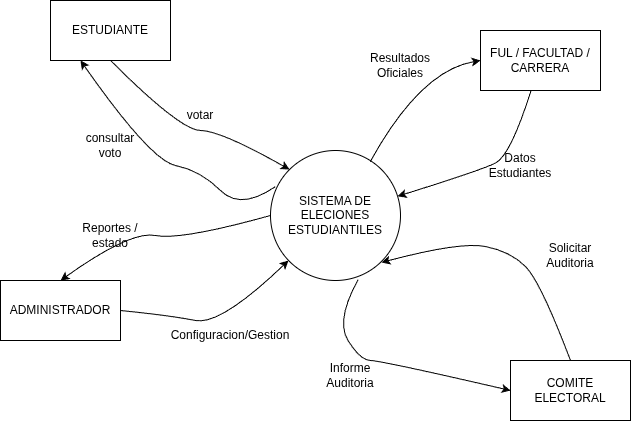

The diagram above was exported from draw.io. Its source (the exported page's mxGraphModel, read from the mxfile embedded in the PNG):
<mxGraphModel dx="1424" dy="800" grid="1" gridSize="10" guides="1" tooltips="1" connect="1" arrows="1" fold="1" page="1" pageScale="1" pageWidth="827" pageHeight="1169" math="0" shadow="0">
  <root>
    <mxCell id="0" />
    <mxCell id="1" parent="0" />
    <mxCell id="yshg-FgeHEIlVksHMEM9-1" parent="1" style="ellipse;whiteSpace=wrap;html=1;aspect=fixed;" value="SISTEMA DE ELECIONES ESTUDIANTILES" vertex="1">
      <mxGeometry height="130" width="130" x="310" y="270" as="geometry" />
    </mxCell>
    <mxCell id="yshg-FgeHEIlVksHMEM9-2" parent="1" style="rounded=0;whiteSpace=wrap;html=1;" value="ESTUDIANTE" vertex="1">
      <mxGeometry height="60" width="120" x="90" y="120" as="geometry" />
    </mxCell>
    <mxCell id="yshg-FgeHEIlVksHMEM9-4" parent="1" style="rounded=0;whiteSpace=wrap;html=1;" value="ADMINISTRADOR" vertex="1">
      <mxGeometry height="60" width="120" x="40" y="400" as="geometry" />
    </mxCell>
    <mxCell id="yshg-FgeHEIlVksHMEM9-5" parent="1" style="rounded=0;whiteSpace=wrap;html=1;" value="COMITE ELECTORAL" vertex="1">
      <mxGeometry height="60" width="120" x="550" y="480" as="geometry" />
    </mxCell>
    <mxCell id="yshg-FgeHEIlVksHMEM9-6" parent="1" style="rounded=0;whiteSpace=wrap;html=1;" value="FUL / FACULTAD / CARRERA" vertex="1">
      <mxGeometry height="60" width="120" x="520" y="150" as="geometry" />
    </mxCell>
    <mxCell id="yshg-FgeHEIlVksHMEM9-7" edge="1" parent="1" source="yshg-FgeHEIlVksHMEM9-1" style="curved=1;endArrow=classic;html=1;rounded=0;exitX=0;exitY=0.5;exitDx=0;exitDy=0;entryX=0.5;entryY=0;entryDx=0;entryDy=0;" target="yshg-FgeHEIlVksHMEM9-4" value="">
      <mxGeometry height="50" relative="1" width="50" as="geometry">
        <Array as="points">
          <mxPoint x="220" y="360" />
          <mxPoint x="170" y="350" />
        </Array>
        <mxPoint x="310" y="440" as="sourcePoint" />
        <mxPoint x="360" y="390" as="targetPoint" />
      </mxGeometry>
    </mxCell>
    <mxCell id="yshg-FgeHEIlVksHMEM9-9" edge="1" parent="1" source="yshg-FgeHEIlVksHMEM9-2" style="curved=1;endArrow=classic;html=1;rounded=0;entryX=0;entryY=0;entryDx=0;entryDy=0;exitX=0.5;exitY=1;exitDx=0;exitDy=0;" target="yshg-FgeHEIlVksHMEM9-1" value="">
      <mxGeometry height="50" relative="1" width="50" as="geometry">
        <Array as="points">
          <mxPoint x="220" y="250" />
          <mxPoint x="260" y="250" />
        </Array>
        <mxPoint x="310" y="440" as="sourcePoint" />
        <mxPoint x="360" y="390" as="targetPoint" />
      </mxGeometry>
    </mxCell>
    <mxCell id="yshg-FgeHEIlVksHMEM9-10" edge="1" parent="1" source="yshg-FgeHEIlVksHMEM9-6" style="curved=1;endArrow=classic;html=1;rounded=0;" target="yshg-FgeHEIlVksHMEM9-1" value="">
      <mxGeometry height="50" relative="1" width="50" as="geometry">
        <Array as="points">
          <mxPoint x="550" y="275" />
          <mxPoint x="520" y="290" />
        </Array>
        <mxPoint x="640" y="250" as="sourcePoint" />
        <mxPoint x="460" y="375" as="targetPoint" />
      </mxGeometry>
    </mxCell>
    <mxCell id="yshg-FgeHEIlVksHMEM9-11" edge="1" parent="1" style="curved=1;endArrow=none;html=1;rounded=0;entryX=0.5;entryY=0;entryDx=0;entryDy=0;exitX=1;exitY=1;exitDx=0;exitDy=0;startArrow=classic;startFill=1;endFill=0;" target="yshg-FgeHEIlVksHMEM9-5" value="">
      <mxGeometry height="50" relative="1" width="50" as="geometry">
        <Array as="points">
          <mxPoint x="500" y="361" />
          <mxPoint x="550" y="371" />
          <mxPoint x="580" y="401" />
        </Array>
        <mxPoint x="420.9619407771256" y="381.9619407771256" as="sourcePoint" />
        <mxPoint x="575.3599999999999" y="455.02" as="targetPoint" />
      </mxGeometry>
    </mxCell>
    <mxCell id="yshg-FgeHEIlVksHMEM9-12" parent="1" style="text;html=1;whiteSpace=wrap;strokeColor=none;fillColor=none;align=center;verticalAlign=middle;rounded=0;" value="votar" vertex="1">
      <mxGeometry height="30" width="60" x="210" y="220" as="geometry" />
    </mxCell>
    <mxCell id="yshg-FgeHEIlVksHMEM9-13" edge="1" parent="1" source="yshg-FgeHEIlVksHMEM9-2" style="curved=1;endArrow=none;html=1;rounded=0;entryX=0.036;entryY=0.279;entryDx=0;entryDy=0;exitX=0.25;exitY=1;exitDx=0;exitDy=0;entryPerimeter=0;endFill=0;startArrow=classic;startFill=1;" target="yshg-FgeHEIlVksHMEM9-1" value="">
      <mxGeometry height="50" relative="1" width="50" as="geometry">
        <Array as="points">
          <mxPoint x="190" y="280" />
          <mxPoint x="240" y="290" />
          <mxPoint x="280" y="330" />
        </Array>
        <mxPoint x="170" y="260" as="sourcePoint" />
        <mxPoint x="349" y="369" as="targetPoint" />
      </mxGeometry>
    </mxCell>
    <mxCell id="yshg-FgeHEIlVksHMEM9-14" parent="1" style="text;html=1;whiteSpace=wrap;strokeColor=none;fillColor=none;align=center;verticalAlign=middle;rounded=0;" value="consultar voto" vertex="1">
      <mxGeometry height="30" width="60" x="120" y="250" as="geometry" />
    </mxCell>
    <mxCell id="yshg-FgeHEIlVksHMEM9-16" edge="1" parent="1" source="yshg-FgeHEIlVksHMEM9-1" style="curved=1;endArrow=classic;html=1;rounded=0;exitX=0.767;exitY=0.086;exitDx=0;exitDy=0;exitPerimeter=0;entryX=0;entryY=0.5;entryDx=0;entryDy=0;" target="yshg-FgeHEIlVksHMEM9-6" value="">
      <mxGeometry height="50" relative="1" width="50" as="geometry">
        <Array as="points">
          <mxPoint x="460" y="190" />
          <mxPoint x="520" y="180" />
        </Array>
        <mxPoint x="762" y="300" as="sourcePoint" />
        <mxPoint x="590" y="433" as="targetPoint" />
      </mxGeometry>
    </mxCell>
    <mxCell id="yshg-FgeHEIlVksHMEM9-17" parent="1" style="text;html=1;whiteSpace=wrap;strokeColor=none;fillColor=none;align=center;verticalAlign=middle;rounded=0;" value="Solicitar Auditoria" vertex="1">
      <mxGeometry height="30" width="60" x="580" y="360" as="geometry" />
    </mxCell>
    <mxCell id="yshg-FgeHEIlVksHMEM9-18" edge="1" parent="1" source="yshg-FgeHEIlVksHMEM9-1" style="curved=1;endArrow=classic;html=1;rounded=0;exitX=0.674;exitY=0.993;exitDx=0;exitDy=0;exitPerimeter=0;entryX=0;entryY=0.5;entryDx=0;entryDy=0;" target="yshg-FgeHEIlVksHMEM9-5" value="">
      <mxGeometry height="50" relative="1" width="50" as="geometry">
        <Array as="points">
          <mxPoint x="375" y="440" />
          <mxPoint x="400" y="480" />
          <mxPoint x="420" y="480" />
        </Array>
        <mxPoint x="460" y="440" as="sourcePoint" />
        <mxPoint x="430" y="520" as="targetPoint" />
      </mxGeometry>
    </mxCell>
    <mxCell id="yshg-FgeHEIlVksHMEM9-19" parent="1" style="text;html=1;whiteSpace=wrap;strokeColor=none;fillColor=none;align=center;verticalAlign=middle;rounded=0;" value="Informe Auditoria" vertex="1">
      <mxGeometry height="30" width="60" x="360" y="480" as="geometry" />
    </mxCell>
    <mxCell id="yshg-FgeHEIlVksHMEM9-21" parent="1" style="text;html=1;whiteSpace=wrap;strokeColor=none;fillColor=none;align=center;verticalAlign=middle;rounded=0;" value="Datos Estudiantes" vertex="1">
      <mxGeometry height="30" width="60" x="530" y="270" as="geometry" />
    </mxCell>
    <mxCell id="yshg-FgeHEIlVksHMEM9-22" parent="1" style="text;html=1;whiteSpace=wrap;strokeColor=none;fillColor=none;align=center;verticalAlign=middle;rounded=0;" value="Resultados Oficiales" vertex="1">
      <mxGeometry height="30" width="60" x="410" y="170" as="geometry" />
    </mxCell>
    <mxCell id="yshg-FgeHEIlVksHMEM9-23" parent="1" style="text;html=1;whiteSpace=wrap;strokeColor=none;fillColor=none;align=center;verticalAlign=middle;rounded=0;" value="Reportes / estado" vertex="1">
      <mxGeometry height="30" width="60" x="120" y="340" as="geometry" />
    </mxCell>
    <mxCell id="yshg-FgeHEIlVksHMEM9-24" edge="1" parent="1" source="yshg-FgeHEIlVksHMEM9-1" style="curved=1;endArrow=none;html=1;rounded=0;startArrow=classic;startFill=1;endFill=0;entryX=1;entryY=0.5;entryDx=0;entryDy=0;" target="yshg-FgeHEIlVksHMEM9-4" value="">
      <mxGeometry height="50" relative="1" width="50" as="geometry">
        <Array as="points">
          <mxPoint x="260" y="445" />
          <mxPoint x="210" y="435" />
        </Array>
        <mxPoint x="350" y="420" as="sourcePoint" />
        <mxPoint x="190" y="490" as="targetPoint" />
      </mxGeometry>
    </mxCell>
    <mxCell id="yshg-FgeHEIlVksHMEM9-25" parent="1" style="text;html=1;whiteSpace=wrap;strokeColor=none;fillColor=none;align=center;verticalAlign=middle;rounded=0;" value="Configuracion/Gestion" vertex="1">
      <mxGeometry height="30" width="60" x="240" y="440" as="geometry" />
    </mxCell>
  </root>
</mxGraphModel>